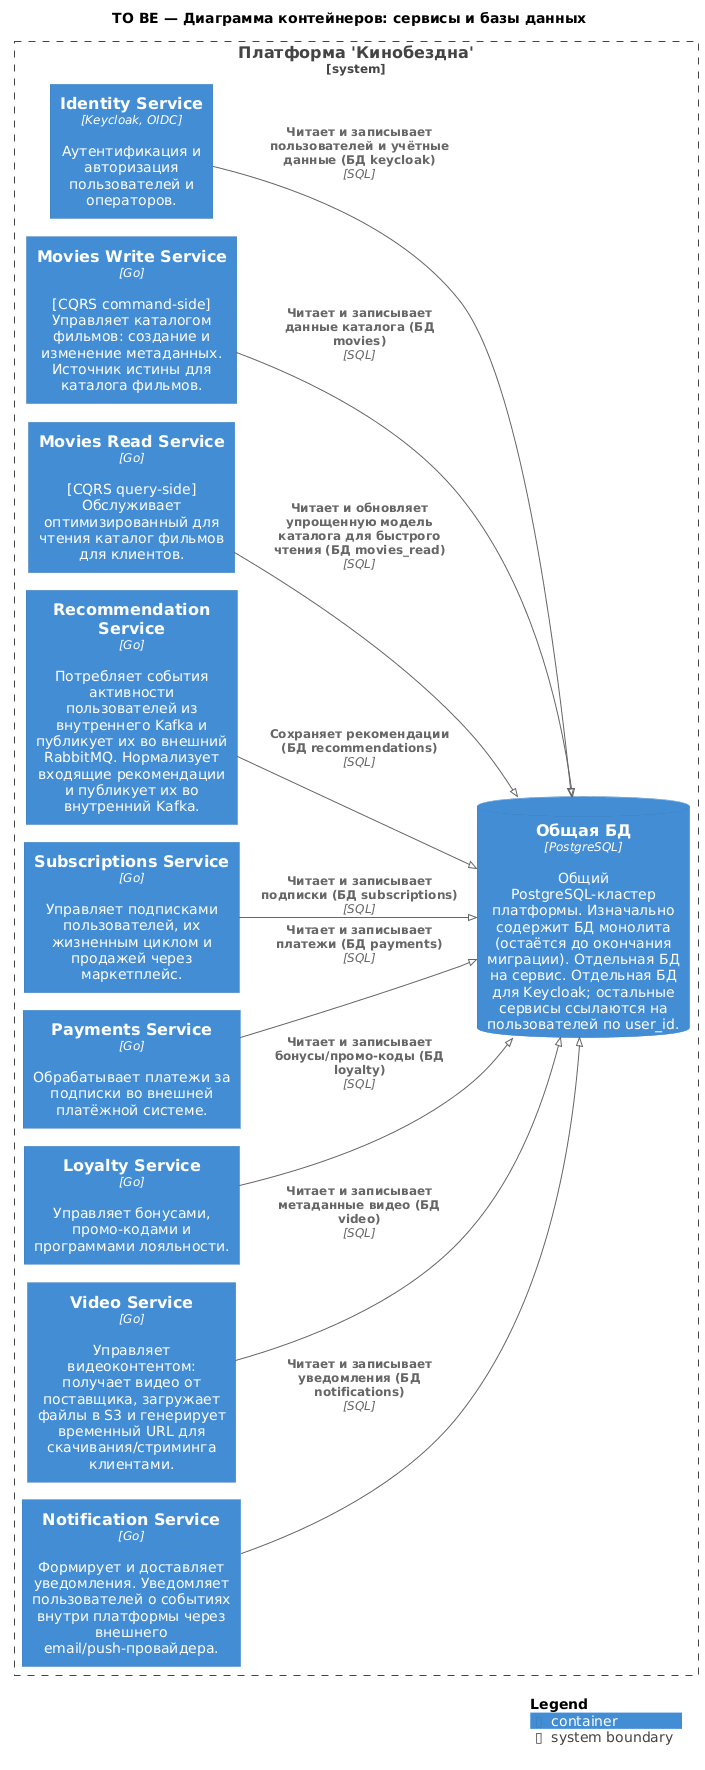

The diagram above was rendered by PlantUML. Its source (embedded in the PNG):
@startuml

!pragma layout smetana

!include <C4/C4_Container>
!include _containers.puml

title TO BE — Диаграмма контейнеров: сервисы и базы данных

left to right direction

System_Boundary(cinemaAbyssBoundary, "Платформа 'Кинобездна'") {
  $identitySvc()
  $moviesSvcs()
  $boundarySvcs()
  $sharedDb()
}

Rel_D(identitySvc, sharedDb, "Читает и записывает пользователей и учётные данные (БД keycloak)", "SQL")
Rel_D(moviesWriteSvc, sharedDb, "Читает и записывает данные каталога (БД movies)", "SQL")
Rel_D(moviesReadSvc, sharedDb, "Читает и обновляет упрощенную модель каталога для быстрого чтения (БД movies_read)", "SQL")
Rel_D(recommendationSvc, sharedDb, "Сохраняет рекомендации (БД recommendations)", "SQL")
Rel_D(subscriptionsSvc, sharedDb, "Читает и записывает подписки (БД subscriptions)", "SQL")
Rel_D(paymentsSvc, sharedDb, "Читает и записывает платежи (БД payments)", "SQL")
Rel_D(loyaltySvc, sharedDb, "Читает и записывает бонусы/промо-коды (БД loyalty)", "SQL")
Rel_D(videoSvc, sharedDb, "Читает и записывает метаданные видео (БД video)", "SQL")
Rel_D(notificationSvc, sharedDb, "Читает и записывает уведомления (БД notifications)", "SQL")

SHOW_LEGEND()

@enduml